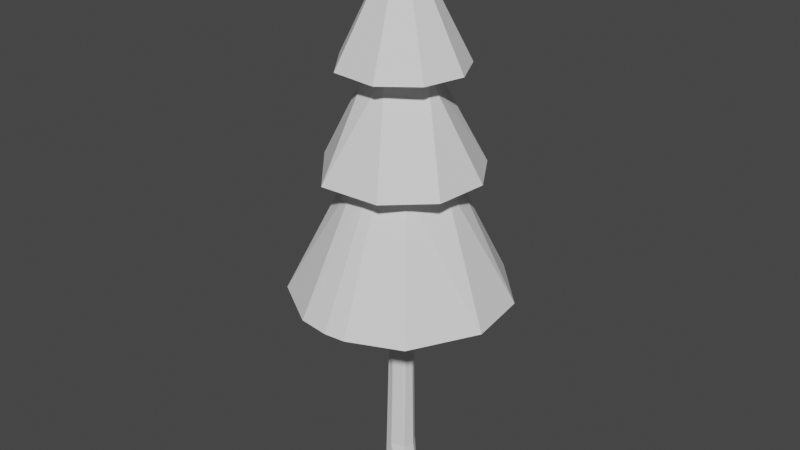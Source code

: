 # Source: A2winter.blend  (saved by Blender 2.83.18; exported with 4.5.12 LTS)
import bpy
from mathutils import Matrix  # noqa: F401  (used for matrix-valued properties, if any)

bpy.ops.wm.read_factory_settings(use_empty=True)
scene = bpy.context.scene
scene.name = 'Scene'

# ---- collections
col_collection = bpy.data.collections.new('Collection'); scene.collection.children.link(col_collection)

# ---- world
world_world = bpy.data.worlds.new('World'); scene.world = world_world
world_world.use_nodes = True; world_world.node_tree.nodes.clear()
_N = world_world.node_tree.nodes; _L = world_world.node_tree.links
n0 = _N.new('ShaderNodeOutputWorld'); n0.name = 'World Output'; n0.location = (300, 300)
n1 = _N.new('ShaderNodeBackground'); n1.name = 'Background'; n1.location = (10, 300)
n1.inputs[0].default_value = (0.05088, 0.05088, 0.05088, 1.0)
_L.new(n1.outputs[0], n0.inputs[0])
n0.is_active_output = True
world_world.color = (0.05088, 0.05088, 0.05088)
world_world.use_sun_shadow = False
world_world.sun_shadow_jitter_overblur = 0.0

# ---- meshes
me_cylinder = bpy.data.meshes.new('Cylinder')
me_cylinder.from_pydata([(3.579, 7.175, 14.44), (7.251, 3.217, 14.44), (7.816, -1.354, 14.44), (5.259, -6.052, 14.44), (1.529, -7.687, 14.44), (-2.554e-06, -7.838, 14.44), (-2.289, -7.546, 14.44), (-6.175, -5.067, 14.44), (-7.998, 0.5608, 14.44), (-6.171, 4.886, 14.44), (-2.543, 7.604, 14.44), (3.575, 4.615, 23.5), (5.635, 1.267, 23.5), (5.224, -2.606, 23.5), (2.342, -5.279, 23.5), (-2.1, -5.532, 23.51), (-5.766, -1.327, 23.51), (-4.881, 3.088, 23.5), (-1.327, 5.767, 23.51), (3.194, 3.194, 30.72), (4.544, 0.4475, 30.72), (3.756, -2.509, 30.72), (1.325, -4.369, 30.72), (-2.152, -4.026, 30.72), (-4.539, -0.9028, 30.72), (0.0, 0.0, 39.64), (-3.529, 2.896, 30.72), (3.636e-06, 4.628, 30.72), (0.5085, 2.194, 30.72), (2.278, -0.2978, 30.73), (-1.408, -1.621, 30.72), (0.3606, -2.146, 30.72), (-2.176, 0.7365, 30.73), (0.6447, -3.241, 23.5), (-1.077e-06, -3.305, 23.5), (2.423, 2.306, 23.5), (0.426, 3.354, 23.5), (-3.206, 1.072, 23.5), (-3.025, -1.509, 23.5), (-1.356, -3.057, 23.5), (3.373, 0.2365, 23.5), (2.35, -2.494, 23.51), (-1.788, 2.826, 23.5), (1.32, 0.1726, -0.9984), (0.5165, -1.149, -0.9998), (-1.193, 0.5898, -0.9984), (0.1046, 1.135, -0.9861), (0.5897, 0.806, 1.415), (0.9811, 0.1346, 1.267), (0.7778, -0.6427, 1.351), (-0.2076, -1.002, 1.363), (-0.8276, -0.8664, -0.9791), (-0.8776, 0.5488, 1.291), (-6.355e-06, 0.8088, 14.44), (0.1578, 0.7932, 14.44), (0.3095, 0.7472, 14.44), (0.4493, 0.6725, 14.44), (0.5719, 0.5719, 14.44), (0.6725, 0.4493, 14.44), (0.7472, 0.3095, 14.44), (0.7932, 0.1578, 14.44), (0.8088, 1.229e-07, 14.44), (0.7932, -0.1578, 14.44), (0.7472, -0.3095, 14.44), (0.6725, -0.4493, 14.44), (0.5719, -0.5719, 14.44), (0.4493, -0.6725, 14.44), (0.3095, -0.7472, 14.44), (0.1578, -0.7932, 14.44), (-6.619e-06, -0.8088, 14.44), (-0.1578, -0.7932, 14.44), (-0.3095, -0.7472, 14.44), (-0.4493, -0.6725, 14.44), (-0.5719, -0.5719, 14.44), (-0.6725, -0.4493, 14.44), (-0.7472, -0.3095, 14.44), (-0.7933, -0.1578, 14.44), (-0.8088, 8.428e-07, 14.44), (-0.7933, 0.1578, 14.44), (-0.7472, 0.3095, 14.44), (-0.6725, 0.4493, 14.44), (-0.5719, 0.5719, 14.44), (-0.4493, 0.6725, 14.44), (-0.3095, 0.7472, 14.44), (-0.1578, 0.7932, 14.44), (-0.5719, -0.5719, 14.44), (-0.4493, -0.6725, 14.44), (-0.7472, -0.3095, 14.44), (-0.1578, -0.7932, 14.44), (-0.1578, 0.7932, 14.44), (-0.3095, -0.7472, 14.44), (-6.618e-06, -0.8088, 14.44), (-0.3095, 0.7472, 14.44), (-0.6725, -0.4493, 14.44), (-0.7933, -0.1578, 14.44), (-0.7472, 0.3095, 14.44), (-0.8088, 8.428e-07, 14.44), (-0.5719, 0.5719, 14.44), (-0.4493, 0.6725, 14.44), (-0.6725, 0.4493, 14.44), (0.1578, -0.7932, 14.44), (-0.7933, 0.1578, 14.44), (0.7472, -0.3095, 14.44), (0.7932, -0.1578, 14.44), (0.6725, 0.4493, 14.44), (0.7932, 0.1578, 14.44), (0.5719, 0.5719, 14.44), (0.7472, 0.3095, 14.44), (0.8088, 1.229e-07, 14.44), (0.4493, 0.6725, 14.44), (-6.355e-06, 0.8088, 14.44), (0.4493, -0.6725, 14.44), (0.3095, -0.7472, 14.44), (0.1578, 0.7932, 14.44), (0.6725, -0.4493, 14.44), (0.3095, 0.7472, 14.44), (0.5719, -0.5719, 14.44), (1.529, -7.687, 14.44), (-2.554e-06, -7.838, 14.44), (-1.077e-06, -3.305, 23.5), (0.6447, -3.241, 23.5)], [], [(36, 0, 10), (35, 1, 0), (40, 2, 1), (41, 3, 2), (33, 119, 120), (6, 39, 7), (38, 8, 7), (37, 9, 8), (42, 10, 9), (28, 11, 18), (29, 12, 11), (29, 13, 12), (31, 15, 14), (30, 16, 15), (32, 17, 16), (32, 18, 17), (27, 25, 19), (19, 25, 20), (20, 25, 21), (21, 25, 22), (22, 25, 23), (23, 25, 24), (24, 25, 26), (26, 25, 27), (47, 43, 46), (49, 44, 43), (50, 51, 44), (4, 3, 41, 33), (49, 114, 116), (52, 99, 97), (92, 84, 89), (50, 86, 85), (51, 87, 94), (105, 61, 108), (94, 77, 96), (113, 55, 115), (89, 53, 110), (101, 79, 95), (107, 60, 105), (88, 71, 90), (97, 82, 98), (108, 62, 103), (91, 70, 88), (98, 83, 92), (90, 72, 86), (93, 73, 74), (95, 80, 99), (99, 81, 97), (102, 64, 114), (96, 78, 101), (104, 59, 107), (103, 63, 102), (110, 54, 113), (93, 75, 87), (109, 57, 106), (87, 76, 94), (116, 66, 111), (111, 67, 112), (112, 68, 100), (114, 65, 116), (86, 73, 85), (106, 58, 104), (115, 56, 109), (100, 69, 91), (5, 117, 118), (4, 120, 117), (34, 118, 119), (36, 35, 0), (35, 40, 1), (40, 41, 2), (6, 5, 34, 39), (33, 34, 119), (39, 38, 7), (38, 37, 8), (37, 42, 9), (42, 36, 10), (14, 13, 29, 31), (99, 95, 101, 96, 8, 9, 10, 0, 1, 2, 108, 105, 107, 104, 106, 109, 115, 113, 110, 89, 92, 98, 97), (28, 29, 11), (31, 30, 15), (30, 32, 16), (32, 28, 18), (17, 18, 11, 12, 40, 35, 36, 42, 37, 16), (29, 28, 32, 24, 26, 27, 19, 20), (31, 29, 20, 21, 22, 23, 24, 32, 30), (34, 33, 41, 40, 12, 13, 14, 15, 16, 37, 38, 39), (47, 48, 43), (48, 49, 43), (49, 50, 44), (51, 52, 45), (52, 46, 45), (45, 46, 43, 44, 51), (96, 52, 51, 94), (100, 50, 49, 112), (49, 102, 114), (52, 96, 101), (52, 101, 95), (49, 116, 111), (52, 95, 99), (49, 111, 112), (46, 110, 113), (115, 47, 46, 113), (52, 92, 89, 46), (52, 97, 98), (50, 100, 91), (47, 115, 109), (52, 98, 92), (50, 91, 88), (47, 109, 106), (107, 48, 47, 104), (92, 83, 84), (50, 88, 90), (47, 106, 104), (46, 89, 110), (50, 90, 86), (93, 51, 50, 85), (48, 107, 105), (102, 49, 48, 103), (48, 105, 108), (51, 93, 87), (48, 108, 103), (105, 60, 61), (94, 76, 77), (113, 54, 55), (89, 84, 53), (101, 78, 79), (119, 118, 117, 120), (100, 112, 111, 116, 114, 102, 103, 108, 2, 3, 4, 5, 6, 7, 8, 96, 94, 87, 93, 85, 86, 90, 88, 91), (107, 59, 60), (88, 70, 71), (97, 81, 82), (108, 61, 62), (91, 69, 70), (98, 82, 83), (90, 71, 72), (93, 85, 73), (95, 79, 80), (99, 80, 81), (102, 63, 64), (96, 77, 78), (104, 58, 59), (103, 62, 63), (110, 53, 54), (93, 74, 75), (109, 56, 57), (87, 75, 76), (116, 65, 66), (111, 66, 67), (112, 67, 68), (114, 64, 65), (86, 72, 73), (106, 57, 58), (115, 55, 56), (100, 68, 69), (5, 4, 117), (4, 33, 120), (34, 5, 118)])
_uv = me_cylinder.uv_layers.new(name='UVMap')
_uv.uv.foreach_set('vector', [0.2625, 0.348, 0.3545, 0.4597, 0.1756, 0.4722, 0.3224, 0.3189, 0.4668, 0.3461, 0.3545, 0.4597, 0.3486, 0.2569, 0.4834, 0.2098, 0.4668, 0.3461, 0.3165, 0.179, 0.4038, 0.07323, 0.4834, 0.2098, 0.7771, 0.1137, 0.75, 0.111, 0.7771, 0.1137, 0.1807, 0.02144, 0.2095, 0.1587, 0.06855, 0.1012, 0.1616, 0.206, 0.01626, 0.2663, 0.06855, 0.1012, 0.1563, 0.2814, 0.06269, 0.3983, 0.01626, 0.2663, 0.1965, 0.3345, 0.1756, 0.4722, 0.06269, 0.3983, 0.2682, 0.3296, 0.3933, 0.4354, 0.1985, 0.4751, 0.329, 0.2396, 0.481, 0.3019, 0.3933, 0.4354, 0.329, 0.2396, 0.4597, 0.1455, 0.481, 0.3019, 0.2641, 0.1662, 0.1679, 0.0341, 0.3461, 0.03321, 0.1934, 0.185, 0.02467, 0.1985, 0.1679, 0.0341, 0.1745, 0.2752, 0.04991, 0.3767, 0.02467, 0.1985, 0.1745, 0.2752, 0.1985, 0.4751, 0.04991, 0.3767, 0.2497, 0.4809, 0.25, 0.25, 0.4174, 0.4176, 0.4174, 0.4176, 0.25, 0.25, 0.4831, 0.273, 0.4831, 0.273, 0.25, 0.25, 0.4471, 0.1185, 0.4471, 0.1185, 0.25, 0.25, 0.318, 0.02583, 0.318, 0.02583, 0.25, 0.25, 0.1396, 0.04341, 0.1396, 0.04341, 0.25, 0.25, 0.02349, 0.2055, 0.02349, 0.2055, 0.25, 0.25, 0.06892, 0.3986, 0.06892, 0.3986, 0.25, 0.25, 0.2497, 0.4809, 0.9005, 1.0, 0.7724, 0.5, 0.9624, 0.5086, 0.6629, 1.0, 0.5677, 0.5, 0.7724, 0.5, 0.4851, 1.0, 0.3947, 0.5106, 0.5677, 0.5, 0.2968, 0.01461, 0.4038, 0.07323, 0.3165, 0.179, 0.2697, 0.1507, 0.6629, 1.0, 0.6563, 1.0, 0.625, 1.0, 0.1591, 1.0, 0.1562, 1.0, 0.125, 1.0, 0.0625, 1.0, 0.03125, 1.0, 0.03125, 1.0, 0.4851, 1.0, 0.4062, 1.0, 0.375, 1.0, 0.3947, 0.5106, 0.3125, 1.0, 0.2812, 1.0, 0.7813, 1.0, 0.75, 1.0, 0.75, 1.0, 0.2812, 1.0, 0.25, 1.0, 0.25, 1.0, 0.9688, 1.0, 0.9375, 1.0, 0.9375, 1.0, 0.03125, 1.0, 0.0, 1.0, 0.0, 1.0, 0.2188, 1.0, 0.1875, 1.0, 0.1875, 1.0, 0.8125, 1.0, 0.7812, 1.0, 0.7813, 1.0, 0.4688, 1.0, 0.4375, 1.0, 0.4375, 1.0, 0.125, 1.0, 0.09375, 1.0, 0.09375, 1.0, 0.75, 1.0, 0.7188, 1.0, 0.7188, 1.0, 0.5, 1.0, 0.4688, 1.0, 0.4688, 1.0, 0.09375, 1.0, 0.0625, 1.0, 0.0625, 1.0, 0.4375, 1.0, 0.4062, 1.0, 0.4062, 1.0, 0.3438, 1.0, 0.375, 1.0, 0.3438, 1.0, 0.1875, 1.0, 0.1562, 1.0, 0.1562, 1.0, 0.1562, 1.0, 0.125, 1.0, 0.125, 1.0, 0.6875, 1.0, 0.6562, 1.0, 0.6563, 1.0, 0.25, 1.0, 0.2188, 1.0, 0.2188, 1.0, 0.8438, 1.0, 0.8125, 1.0, 0.8125, 1.0, 0.7188, 1.0, 0.6875, 1.0, 0.6875, 1.0, 1.0, 1.0, 0.9688, 1.0, 0.9688, 1.0, 0.3438, 1.0, 0.3125, 1.0, 0.3125, 1.0, 0.9062, 1.0, 0.875, 1.0, 0.875, 1.0, 0.3125, 1.0, 0.2812, 1.0, 0.2812, 1.0, 0.625, 1.0, 0.5938, 1.0, 0.5938, 1.0, 0.5938, 1.0, 0.5625, 1.0, 0.5625, 1.0, 0.5625, 1.0, 0.5312, 1.0, 0.5312, 1.0, 0.6563, 1.0, 0.625, 1.0, 0.625, 1.0, 0.4062, 1.0, 0.375, 1.0, 0.375, 1.0, 0.875, 1.0, 0.8438, 1.0, 0.8438, 1.0, 0.9375, 1.0, 0.9062, 1.0, 0.9062, 1.0, 0.5312, 1.0, 0.5, 1.0, 0.5, 1.0, 0.75, 0.01, 0.7968, 0.01461, 0.75, 0.01, 0.2968, 0.01461, 0.2697, 0.1507, 0.2968, 0.01461, 0.25, 0.1488, 0.25, 0.01, 0.25, 0.1488, 0.2625, 0.348, 0.3224, 0.3189, 0.3545, 0.4597, 0.3224, 0.3189, 0.3486, 0.2569, 0.4668, 0.3461, 0.3486, 0.2569, 0.3165, 0.179, 0.4834, 0.2098, 0.1807, 0.02144, 0.25, 0.01, 0.25, 0.1488, 0.2095, 0.1587, 0.7771, 0.1137, 0.75, 0.111, 0.75, 0.111, 0.2095, 0.1587, 0.1616, 0.206, 0.06855, 0.1012, 0.1616, 0.206, 0.1563, 0.2814, 0.01626, 0.2663, 0.1563, 0.2814, 0.1965, 0.3345, 0.06269, 0.3983, 0.1965, 0.3345, 0.2625, 0.348, 0.1756, 0.4722, 0.3461, 0.03321, 0.4597, 0.1455, 0.329, 0.2396, 0.2641, 0.1662, 0.7294, 0.2638, 0.7271, 0.2595, 0.7257, 0.2548, 0.7252, 0.25, 0.5163, 0.2663, 0.5627, 0.3983, 0.6756, 0.4722, 0.8545, 0.4597, 0.9668, 0.3461, 0.9834, 0.2098, 0.7748, 0.25, 0.7743, 0.2548, 0.7729, 0.2595, 0.7706, 0.2638, 0.7675, 0.2675, 0.7638, 0.2706, 0.7595, 0.2729, 0.7548, 0.2743, 0.75, 0.2748, 0.7452, 0.2743, 0.7405, 0.2729, 0.7362, 0.2706, 0.7325, 0.2675, 0.2682, 0.3296, 0.329, 0.2396, 0.3933, 0.4354, 0.2641, 0.1662, 0.1934, 0.185, 0.1679, 0.0341, 0.1934, 0.185, 0.1745, 0.2752, 0.02467, 0.1985, 0.1745, 0.2752, 0.2682, 0.3296, 0.1985, 0.4751, 0.5499, 0.3767, 0.6985, 0.4751, 0.8933, 0.4354, 0.981, 0.3019, 0.8854, 0.2594, 0.8495, 0.3447, 0.7672, 0.3846, 0.6765, 0.366, 0.6213, 0.2931, 0.5247, 0.1985, 0.851, 0.2367, 0.7733, 0.3519, 0.6535, 0.2822, 0.5235, 0.2055, 0.5689, 0.3986, 0.7497, 0.4809, 0.9174, 0.4176, 0.9831, 0.273, 0.7681, 0.1428, 0.851, 0.2367, 0.9831, 0.273, 0.9471, 0.1185, 0.818, 0.02583, 0.6396, 0.04341, 0.5235, 0.2055, 0.6535, 0.2822, 0.6776, 0.1668, 0.75, 0.111, 0.7771, 0.1137, 0.8414, 0.1526, 0.8854, 0.2594, 0.981, 0.3019, 0.9597, 0.1455, 0.8461, 0.03321, 0.6679, 0.0341, 0.5247, 0.1985, 0.6213, 0.2931, 0.6285, 0.1895, 0.6944, 0.1246, 0.9005, 1.0, 0.7769, 1.0, 0.7724, 0.5, 0.7769, 1.0, 0.6629, 1.0, 0.7724, 0.5, 0.6629, 1.0, 0.4851, 1.0, 0.5677, 0.5, 0.3947, 0.5106, 0.1591, 1.0, 0.1771, 0.5, 0.1591, 1.0, 0.01326, 0.5086, 0.1771, 0.5, 0.5558, 0.3457, 0.7877, 0.4776, 0.9642, 0.2806, 0.8452, 0.03992, 0.6128, 0.06963, 0.25, 1.0, 0.1591, 1.0, 0.3947, 0.5106, 0.2812, 1.0, 0.5312, 1.0, 0.4851, 1.0, 0.6629, 1.0, 0.5625, 1.0, 0.6629, 1.0, 0.6875, 1.0, 0.6563, 1.0, 0.1591, 1.0, 0.25, 1.0, 0.2188, 1.0, 0.1591, 1.0, 0.2188, 1.0, 0.1875, 1.0, 0.6629, 1.0, 0.625, 1.0, 0.5938, 1.0, 0.1591, 1.0, 0.1875, 1.0, 0.1562, 1.0, 0.6629, 1.0, 0.5938, 1.0, 0.5625, 1.0, 0.9624, 0.5086, 1.0, 1.0, 0.9688, 1.0, 0.9375, 1.0, 0.9005, 1.0, 0.9624, 0.5086, 0.9688, 1.0, 0.1591, 1.0, 0.0625, 1.0, 0.03125, 1.0, 0.01326, 0.5086, 0.1591, 1.0, 0.125, 1.0, 0.09375, 1.0, 0.4851, 1.0, 0.5312, 1.0, 0.5, 1.0, 0.9005, 1.0, 0.9375, 1.0, 0.9062, 1.0, 0.1591, 1.0, 0.09375, 1.0, 0.0625, 1.0, 0.4851, 1.0, 0.5, 1.0, 0.4688, 1.0, 0.9005, 1.0, 0.9062, 1.0, 0.875, 1.0, 0.8125, 1.0, 0.7769, 1.0, 0.9005, 1.0, 0.8438, 1.0, 0.0625, 1.0, 0.0625, 1.0, 0.03125, 1.0, 0.4851, 1.0, 0.4688, 1.0, 0.4375, 1.0, 0.9005, 1.0, 0.875, 1.0, 0.8438, 1.0, 0.01326, 0.5086, 0.03125, 1.0, 0.0, 1.0, 0.4851, 1.0, 0.4375, 1.0, 0.4062, 1.0, 0.3438, 1.0, 0.3947, 0.5106, 0.4851, 1.0, 0.375, 1.0, 0.7769, 1.0, 0.8125, 1.0, 0.7813, 1.0, 0.6875, 1.0, 0.6629, 1.0, 0.7769, 1.0, 0.7188, 1.0, 0.7769, 1.0, 0.7813, 1.0, 0.75, 1.0, 0.3947, 0.5106, 0.3438, 1.0, 0.3125, 1.0, 0.7769, 1.0, 0.75, 1.0, 0.7188, 1.0, 0.7813, 1.0, 0.7812, 1.0, 0.75, 1.0, 0.2812, 1.0, 0.2812, 1.0, 0.25, 1.0, 0.9688, 1.0, 0.9688, 1.0, 0.9375, 1.0, 0.03125, 1.0, 0.03125, 1.0, 0.0, 1.0, 0.2188, 1.0, 0.2188, 1.0, 0.1875, 1.0, 0.25, 0.1488, 0.25, 0.01, 0.2968, 0.01461, 0.2697, 0.1507, 0.7548, 0.2257, 0.7595, 0.2271, 0.7638, 0.2294, 0.7675, 0.2325, 0.7706, 0.2362, 0.7729, 0.2405, 0.7743, 0.2452, 0.7748, 0.25, 0.9834, 0.2098, 0.9038, 0.07323, 0.7968, 0.01461, 0.75, 0.01, 0.6807, 0.02144, 0.5686, 0.1012, 0.5163, 0.2663, 0.7252, 0.25, 0.7257, 0.2452, 0.7271, 0.2405, 0.7294, 0.2362, 0.7325, 0.2325, 0.7362, 0.2294, 0.7405, 0.2271, 0.7452, 0.2257, 0.75, 0.2252, 0.8125, 1.0, 0.8125, 1.0, 0.7812, 1.0, 0.4688, 1.0, 0.4688, 1.0, 0.4375, 1.0, 0.125, 1.0, 0.125, 1.0, 0.09375, 1.0, 0.75, 1.0, 0.75, 1.0, 0.7188, 1.0, 0.5, 1.0, 0.5, 1.0, 0.4688, 1.0, 0.09375, 1.0, 0.09375, 1.0, 0.0625, 1.0, 0.4375, 1.0, 0.4375, 1.0, 0.4062, 1.0, 0.3438, 1.0, 0.375, 1.0, 0.375, 1.0, 0.1875, 1.0, 0.1875, 1.0, 0.1562, 1.0, 0.1562, 1.0, 0.1562, 1.0, 0.125, 1.0, 0.6875, 1.0, 0.6875, 1.0, 0.6562, 1.0, 0.25, 1.0, 0.25, 1.0, 0.2188, 1.0, 0.8438, 1.0, 0.8438, 1.0, 0.8125, 1.0, 0.7188, 1.0, 0.7188, 1.0, 0.6875, 1.0, 1.0, 1.0, 1.0, 1.0, 0.9688, 1.0, 0.3438, 1.0, 0.3438, 1.0, 0.3125, 1.0, 0.9062, 1.0, 0.9062, 1.0, 0.875, 1.0, 0.3125, 1.0, 0.3125, 1.0, 0.2812, 1.0, 0.625, 1.0, 0.625, 1.0, 0.5938, 1.0, 0.5938, 1.0, 0.5938, 1.0, 0.5625, 1.0, 0.5625, 1.0, 0.5625, 1.0, 0.5312, 1.0, 0.6563, 1.0, 0.6562, 1.0, 0.625, 1.0, 0.4062, 1.0, 0.4062, 1.0, 0.375, 1.0, 0.875, 1.0, 0.875, 1.0, 0.8438, 1.0, 0.9375, 1.0, 0.9375, 1.0, 0.9062, 1.0, 0.5312, 1.0, 0.5312, 1.0, 0.5, 1.0, 0.75, 0.01, 0.7968, 0.01461, 0.7968, 0.01461, 0.2968, 0.01461, 0.2697, 0.1507, 0.2697, 0.1507, 0.25, 0.1488, 0.25, 0.01, 0.25, 0.01])
me_cylinder.use_remesh_fix_poles = True
me_cylinder.use_remesh_preserve_attributes = False
me_cylinder.use_mirror_vertex_groups = False
me_cylinder.update()

# ---- objects
ob_cylinder = bpy.data.objects.new('Cylinder', me_cylinder)

# ---- transforms, parenting, visibility, modifiers, constraints
ob_cylinder.location = (0.0, 0.0, 0.1746)
ob_cylinder.scale = (0.3541, 0.3541, 0.3541)
ob_cylinder.lineart.crease_threshold = 0.0

# ---- collection membership
col_collection.objects.link(ob_cylinder)

# ---- scene / render settings (as saved in the file)
scene.frame_start = 1; scene.frame_end = 250; scene.frame_set(1)
scene.render.engine = 'BLENDER_EEVEE_NEXT'
scene.cycles.use_denoising = False
scene.cycles.samples = 128
scene.cycles.sampling_pattern = 'TABULATED_SOBOL'
scene.cycles.use_adaptive_sampling = False
scene.cycles.use_light_tree = False
scene.view_settings.view_transform = 'Filmic'
bpy.context.view_layer.update()

# ---- added for rendering (the .blend has no active camera and no usable light): camera, sun
cam_auto = bpy.data.cameras.new('AutoCamera')
cam_auto.lens = 50.0
cam_auto.sensor_width = 36.0
cam_auto.clip_end = 1000.0
ob_auto_camera = bpy.data.objects.new('AutoCamera', cam_auto)
scene.collection.objects.link(ob_auto_camera)
ob_auto_camera.location = (15.1231, -18.2279, 19.1398)
ob_auto_camera.rotation_euler = (1.09748, -7.21219e-08, 0.694738)
scene.camera = ob_auto_camera
light_auto_sun = bpy.data.lights.new('AutoSun', 'SUN')
light_auto_sun.energy = 3.0
light_auto_sun.angle = 0.0523599
ob_auto_sun = bpy.data.objects.new('AutoSun', light_auto_sun)
scene.collection.objects.link(ob_auto_sun)
ob_auto_sun.rotation_euler = (0.872665, 0.174533, 0.523599)
bpy.context.view_layer.update()
